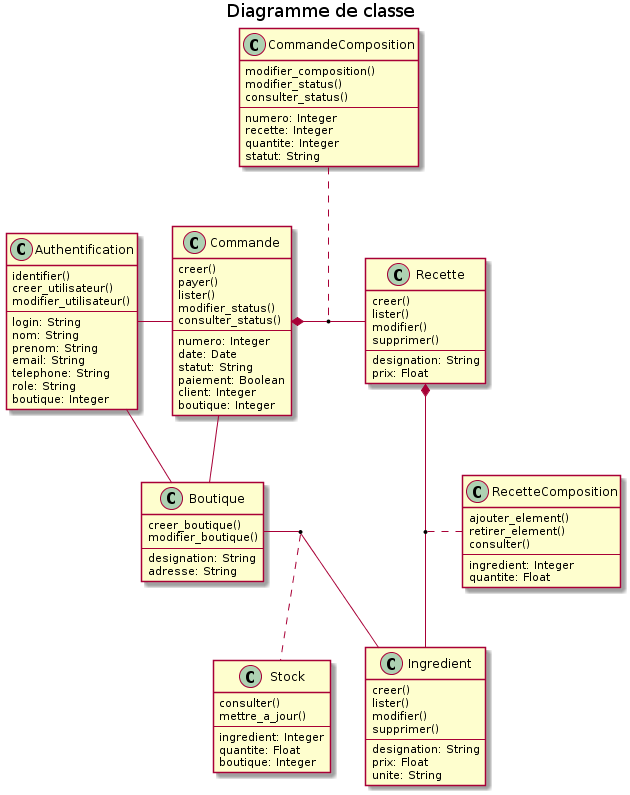

The diagram above was rendered by PlantUML. Its source (embedded in the PNG):
@startuml 06_Class_diagram
title Diagramme de classe

class Commande{
    creer()
    payer()
    lister()
    modifier_status()
    consulter_status()
    --
    numero: Integer
    date: Date
    statut: String
    paiement: Boolean
    client: Integer
    boutique: Integer
}

class CommandeComposition{
    modifier_composition()
    modifier_status()
    consulter_status()
    --
    numero: Integer
    recette: Integer
    quantite: Integer
    statut: String
}

class Recette{
    creer()
    lister()
    modifier()
    supprimer()
    --
    designation: String
    prix: Float
}

class RecetteComposition{
    ajouter_element()
    retirer_element()
    consulter()
    --
    ingredient: Integer
    quantite: Float
}

class Ingredient{
    creer()
    lister()
    modifier()
    supprimer()
    --
    designation: String
    prix: Float
    unite: String
}

class Stock{
    consulter()
    mettre_a_jour()
    --
    ingredient: Integer
    quantite: Float
    boutique: Integer
}

class Authentification{
    identifier()
    creer_utilisateur()
    modifier_utilisateur()
    --
    login: String
    nom: String
    prenom: String
    email: String
    telephone: String
    role: String
    boutique: Integer
}

class Boutique{
    creer_boutique()
    modifier_boutique()
    --
    designation: String
    adresse: String
}

Commande *- Recette
CommandeComposition . (Commande, Recette)

Recette *-- Ingredient
(Recette, Ingredient) . RecetteComposition

Authentification - Commande
Authentification - Boutique
Commande -- Boutique

Boutique - Ingredient
(Ingredient, Boutique) . Stock


@enduml